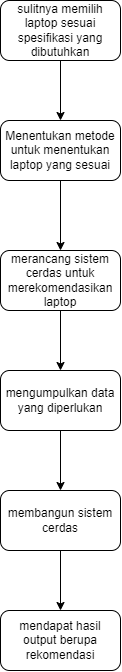

The diagram above was exported from draw.io. Its source (the exported page's mxGraphModel, read from the mxfile embedded in the PNG):
<mxGraphModel dx="723" dy="368" grid="1" gridSize="10" guides="1" tooltips="1" connect="1" arrows="1" fold="1" page="1" pageScale="1" pageWidth="850" pageHeight="1100" math="0" shadow="0">
  <root>
    <mxCell id="0" />
    <mxCell id="1" parent="0" />
    <mxCell id="N7UT1_ftr5iSQJcRn1ok-7" style="edgeStyle=orthogonalEdgeStyle;rounded=0;orthogonalLoop=1;jettySize=auto;html=1;exitX=0.5;exitY=1;exitDx=0;exitDy=0;entryX=0.5;entryY=0;entryDx=0;entryDy=0;" edge="1" parent="1" source="N7UT1_ftr5iSQJcRn1ok-1" target="N7UT1_ftr5iSQJcRn1ok-2">
      <mxGeometry relative="1" as="geometry" />
    </mxCell>
    <mxCell id="N7UT1_ftr5iSQJcRn1ok-1" value="sulitnya memilih laptop sesuai spesifikasi yang dibutuhkan" style="rounded=1;whiteSpace=wrap;html=1;" vertex="1" parent="1">
      <mxGeometry x="365" y="40" width="120" height="60" as="geometry" />
    </mxCell>
    <mxCell id="N7UT1_ftr5iSQJcRn1ok-8" style="edgeStyle=orthogonalEdgeStyle;rounded=0;orthogonalLoop=1;jettySize=auto;html=1;exitX=0.5;exitY=1;exitDx=0;exitDy=0;entryX=0.5;entryY=0;entryDx=0;entryDy=0;" edge="1" parent="1" source="N7UT1_ftr5iSQJcRn1ok-2" target="N7UT1_ftr5iSQJcRn1ok-3">
      <mxGeometry relative="1" as="geometry" />
    </mxCell>
    <mxCell id="N7UT1_ftr5iSQJcRn1ok-2" value="Menentukan metode untuk menentukan laptop yang sesuai" style="rounded=1;whiteSpace=wrap;html=1;" vertex="1" parent="1">
      <mxGeometry x="365" y="160" width="120" height="60" as="geometry" />
    </mxCell>
    <mxCell id="N7UT1_ftr5iSQJcRn1ok-9" style="edgeStyle=orthogonalEdgeStyle;rounded=0;orthogonalLoop=1;jettySize=auto;html=1;exitX=0.5;exitY=1;exitDx=0;exitDy=0;entryX=0.5;entryY=0;entryDx=0;entryDy=0;" edge="1" parent="1" source="N7UT1_ftr5iSQJcRn1ok-3" target="N7UT1_ftr5iSQJcRn1ok-4">
      <mxGeometry relative="1" as="geometry" />
    </mxCell>
    <mxCell id="N7UT1_ftr5iSQJcRn1ok-3" value="merancang sistem cerdas untuk merekomendasikan laptop" style="rounded=1;whiteSpace=wrap;html=1;" vertex="1" parent="1">
      <mxGeometry x="365" y="290" width="120" height="60" as="geometry" />
    </mxCell>
    <mxCell id="N7UT1_ftr5iSQJcRn1ok-10" style="edgeStyle=orthogonalEdgeStyle;rounded=0;orthogonalLoop=1;jettySize=auto;html=1;exitX=0.5;exitY=1;exitDx=0;exitDy=0;entryX=0.5;entryY=0;entryDx=0;entryDy=0;" edge="1" parent="1" source="N7UT1_ftr5iSQJcRn1ok-4" target="N7UT1_ftr5iSQJcRn1ok-5">
      <mxGeometry relative="1" as="geometry" />
    </mxCell>
    <mxCell id="N7UT1_ftr5iSQJcRn1ok-4" value="mengumpulkan data yang diperlukan" style="rounded=1;whiteSpace=wrap;html=1;" vertex="1" parent="1">
      <mxGeometry x="365" y="410" width="120" height="60" as="geometry" />
    </mxCell>
    <mxCell id="N7UT1_ftr5iSQJcRn1ok-11" style="edgeStyle=orthogonalEdgeStyle;rounded=0;orthogonalLoop=1;jettySize=auto;html=1;exitX=0.5;exitY=1;exitDx=0;exitDy=0;entryX=0.5;entryY=0;entryDx=0;entryDy=0;" edge="1" parent="1" source="N7UT1_ftr5iSQJcRn1ok-5" target="N7UT1_ftr5iSQJcRn1ok-6">
      <mxGeometry relative="1" as="geometry" />
    </mxCell>
    <mxCell id="N7UT1_ftr5iSQJcRn1ok-5" value="membangun sistem cerdas" style="rounded=1;whiteSpace=wrap;html=1;" vertex="1" parent="1">
      <mxGeometry x="365" y="530" width="120" height="60" as="geometry" />
    </mxCell>
    <mxCell id="N7UT1_ftr5iSQJcRn1ok-6" value="mendapat hasil output berupa rekomendasi" style="rounded=1;whiteSpace=wrap;html=1;" vertex="1" parent="1">
      <mxGeometry x="365" y="650" width="120" height="60" as="geometry" />
    </mxCell>
  </root>
</mxGraphModel>